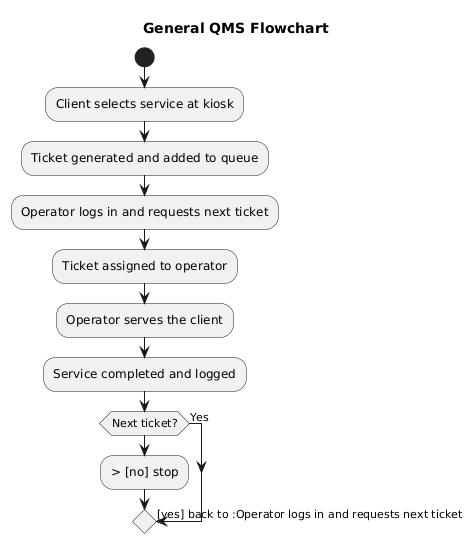

The diagram above was rendered by PlantUML. Its source (embedded in the PNG):
@startuml
title General QMS Flowchart
start
:Client selects service at kiosk;
:Ticket generated and added to queue;
:Operator logs in and requests next ticket;
:Ticket assigned to operator;
:Operator serves the client;
:Service completed and logged;
if (Next ticket?) then (Yes)
    -> [yes] back to :Operator logs in and requests next ticket;
else
    -> [no] stop
endif
@enduml